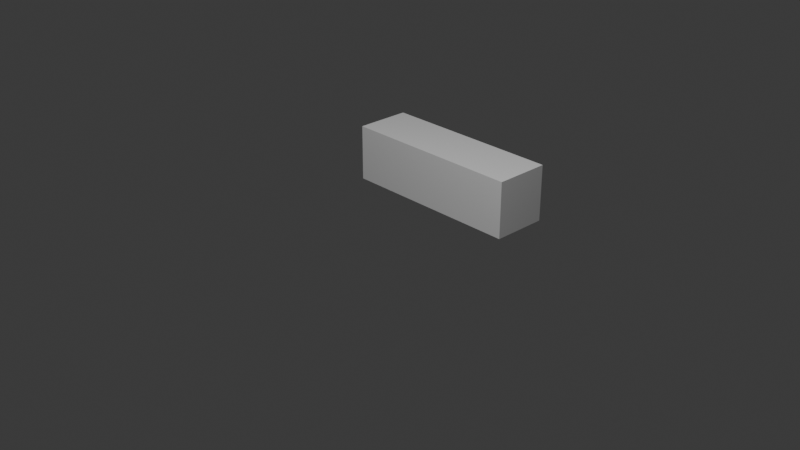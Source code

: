 # Source: Test.blend  (saved by Blender 5.1.29; exported with 4.5.12 LTS)
import bpy
from mathutils import Matrix  # noqa: F401  (used for matrix-valued properties, if any)

bpy.ops.wm.read_factory_settings(use_empty=True)
scene = bpy.context.scene
scene.name = 'Scene'

# ---- collections
col_collection = bpy.data.collections.new('Collection'); scene.collection.children.link(col_collection)

# ---- world
world_world = bpy.data.worlds.new('World'); scene.world = world_world
world_world.use_nodes = True; world_world.node_tree.nodes.clear()
_N = world_world.node_tree.nodes; _L = world_world.node_tree.links
n0 = _N.new('ShaderNodeOutputWorld'); n0.name = 'World Output'; n0.location = (200, 100)
n1 = _N.new('ShaderNodeBackground'); n1.name = 'Background'; n1.location = (-200, 100)
n1.inputs[0].default_value = (0.05088, 0.05088, 0.05088, 1.0)
_L.new(n1.outputs[0], n0.inputs[0])
n0.is_active_output = True
world_world.color = (0.05088, 0.05088, 0.05088)
world_world.sun_shadow_jitter_overblur = 0.0

# ---- cameras
cam_camera = bpy.data.cameras.new('Camera')
cam_camera.clip_end = 100.0
cam_camera.ortho_scale = 7.314

# ---- lights
light_light = bpy.data.lights.new('Light', 'POINT')
light_light.energy = 1000.0
light_light.shadow_soft_size = 0.1

# ---- curves / text
cu_b_ziercurve = bpy.data.curves.new('BézierCurve', 'CURVE')
cu_b_ziercurve.dimensions = '2D'
_sp = cu_b_ziercurve.splines.new('POLY'); _sp.points.add(3)
_sp.points.foreach_set('co', [1.0, 0.4, 0.0, 1.0, 1.0, 1.0, 0.0, 1.0, -1.0, 1.0, 0.0, 1.0, -1.0, 0.4, 0.0, 1.0])
_sp.order_v = 1
_sp.use_cyclic_u = True
cu_b_ziercurve.use_path = True
cu_b_ziercurve.bevel_resolution = 2
cu_b_ziercurve.fill_mode = 'FRONT'

# ---- objects
ob_light = bpy.data.objects.new('Light', light_light)
ob_camera = bpy.data.objects.new('Camera', cam_camera)
ob_b_ziercurve = bpy.data.objects.new('BézierCurve', cu_b_ziercurve)

# ---- transforms, parenting, visibility, modifiers, constraints
ob_light.location = (2.29, -2.795, 5.904)
ob_light.rotation_euler = (1.82, 0.07103, 1.921)
ob_light.lock_rotations_4d = False
ob_light.empty_display_type = 'ARROWS'
ob_light.color = (0.0, 0.0, 0.0, 0.0)
ob_light.lineart.crease_threshold = 0.0
ob_camera.location = (7.359, -6.926, 4.958)
ob_camera.rotation_euler = (1.109, 0.0, 0.8149)
ob_camera.lock_rotations_4d = False
ob_camera.empty_display_type = 'ARROWS'
ob_camera.color = (0.0, 0.0, 0.0, 0.0)
ob_camera.display_type = 'WIRE'
ob_camera.lineart.crease_threshold = 0.0
ob_b_ziercurve.location = (0.0, 0.0, 0.0)
_m = ob_b_ziercurve.modifiers.new('Solidify', 'SOLIDIFY')
_m.thickness = 0.61
_m.offset = 1.0

# ---- collection membership
col_collection.objects.link(ob_light)
col_collection.objects.link(ob_camera)
col_collection.objects.link(ob_b_ziercurve)

# ---- scene / render settings (as saved in the file)
scene.camera = ob_camera
scene.frame_start = 1; scene.frame_end = 250; scene.frame_set(1)
scene.render.engine = 'BLENDER_EEVEE_NEXT'
scene.render.bake_bias = 0.0
scene.render.bake_samples = 0
scene.cycles.sampling_pattern = 'TABULATED_SOBOL'
scene.eevee.use_volume_custom_range = False
bpy.context.view_layer.update()
